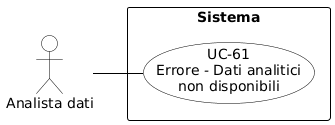

The diagram above was rendered by PlantUML. Its source (embedded in the PNG):
@startuml
skinparam shadowing false
skinparam defaultFontName Arial
left to right direction
skinparam nodesep 15
skinparam ranksep 50

skinparam usecase {
    BackgroundColor white
    BorderColor black
    ArrowColor black
}
skinparam actor {
    BackgroundColor white
    BorderColor black
}
skinparam rectangle {
    BorderColor black
    FontStyle bold
}

actor "Analista dati" as analista

rectangle "Sistema" {
    usecase "UC-61\nErrore - Dati analitici\nnon disponibili" as UC61
}

analista -- UC61
@enduml